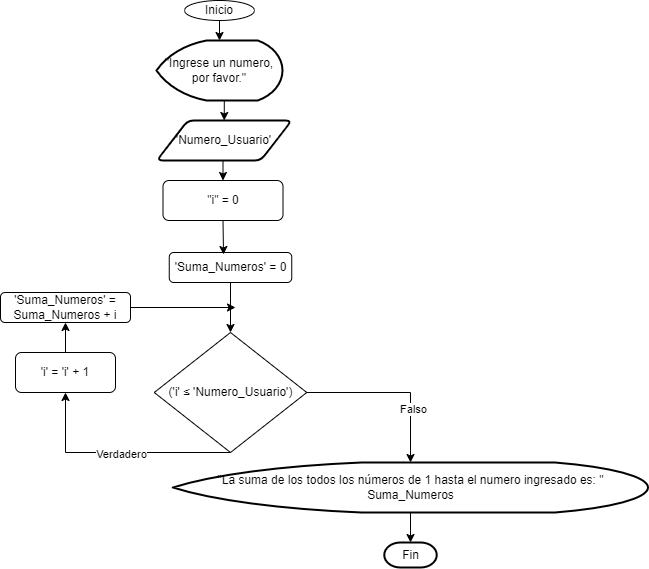

The diagram above was exported from draw.io. Its source (the exported page's mxGraphModel, read from the mxfile embedded in the PNG):
<mxGraphModel dx="1434" dy="746" grid="1" gridSize="10" guides="1" tooltips="1" connect="1" arrows="1" fold="1" page="1" pageScale="1" pageWidth="827" pageHeight="1169" math="0" shadow="0">
  <root>
    <mxCell id="WIyWlLk6GJQsqaUBKTNV-0" />
    <mxCell id="WIyWlLk6GJQsqaUBKTNV-1" parent="WIyWlLk6GJQsqaUBKTNV-0" />
    <mxCell id="YSQ9petdPcKvNQWHhxnS-0" value="Inicio" style="ellipse;whiteSpace=wrap;html=1;" parent="WIyWlLk6GJQsqaUBKTNV-1" vertex="1">
      <mxGeometry x="379" y="20" width="70" height="20" as="geometry" />
    </mxCell>
    <mxCell id="4fcDc4YqXlQRVAz6K9Vw-1" style="edgeStyle=orthogonalEdgeStyle;rounded=0;orthogonalLoop=1;jettySize=auto;html=1;exitX=0.5;exitY=1;exitDx=0;exitDy=0;exitPerimeter=0;entryX=0.5;entryY=0;entryDx=0;entryDy=0;" edge="1" parent="WIyWlLk6GJQsqaUBKTNV-1" source="YSQ9petdPcKvNQWHhxnS-1" target="gIFZax0x_-JfEkcVk4F--0">
      <mxGeometry relative="1" as="geometry">
        <mxPoint x="428" y="140" as="targetPoint" />
      </mxGeometry>
    </mxCell>
    <mxCell id="YSQ9petdPcKvNQWHhxnS-1" value="&quot;Ingrese un numero, por favor.&quot;" style="strokeWidth=2;html=1;shape=mxgraph.flowchart.display;whiteSpace=wrap;" parent="WIyWlLk6GJQsqaUBKTNV-1" vertex="1">
      <mxGeometry x="351" y="60" width="126" height="60" as="geometry" />
    </mxCell>
    <mxCell id="YSQ9petdPcKvNQWHhxnS-3" style="edgeStyle=none;rounded=0;orthogonalLoop=1;jettySize=auto;html=1;entryX=0.5;entryY=0;entryDx=0;entryDy=0;entryPerimeter=0;" parent="WIyWlLk6GJQsqaUBKTNV-1" source="YSQ9petdPcKvNQWHhxnS-0" target="YSQ9petdPcKvNQWHhxnS-1" edge="1">
      <mxGeometry relative="1" as="geometry" />
    </mxCell>
    <mxCell id="YSQ9petdPcKvNQWHhxnS-10" style="edgeStyle=none;rounded=0;orthogonalLoop=1;jettySize=auto;html=1;exitX=1;exitY=0.5;exitDx=0;exitDy=0;entryX=0.5;entryY=0;entryDx=0;entryDy=0;entryPerimeter=0;" parent="WIyWlLk6GJQsqaUBKTNV-1" source="YSQ9petdPcKvNQWHhxnS-5" target="YSQ9petdPcKvNQWHhxnS-11" edge="1">
      <mxGeometry relative="1" as="geometry">
        <mxPoint x="600" y="512" as="targetPoint" />
        <Array as="points">
          <mxPoint x="605" y="412" />
        </Array>
      </mxGeometry>
    </mxCell>
    <mxCell id="YSQ9petdPcKvNQWHhxnS-12" value="Falso" style="edgeLabel;html=1;align=center;verticalAlign=middle;resizable=0;points=[];" parent="YSQ9petdPcKvNQWHhxnS-10" vertex="1" connectable="0">
      <mxGeometry x="0.3784" y="2" relative="1" as="geometry">
        <mxPoint as="offset" />
      </mxGeometry>
    </mxCell>
    <mxCell id="YSQ9petdPcKvNQWHhxnS-14" style="edgeStyle=none;rounded=0;orthogonalLoop=1;jettySize=auto;html=1;exitX=0.5;exitY=1;exitDx=0;exitDy=0;entryX=0.5;entryY=1;entryDx=0;entryDy=0;" parent="WIyWlLk6GJQsqaUBKTNV-1" source="YSQ9petdPcKvNQWHhxnS-5" target="YSQ9petdPcKvNQWHhxnS-16" edge="1">
      <mxGeometry relative="1" as="geometry">
        <mxPoint x="260" y="442" as="targetPoint" />
        <Array as="points">
          <mxPoint x="260" y="472" />
        </Array>
      </mxGeometry>
    </mxCell>
    <mxCell id="YSQ9petdPcKvNQWHhxnS-15" value="Verdadero" style="edgeLabel;html=1;align=center;verticalAlign=middle;resizable=0;points=[];" parent="YSQ9petdPcKvNQWHhxnS-14" vertex="1" connectable="0">
      <mxGeometry x="-0.0256" y="1" relative="1" as="geometry">
        <mxPoint as="offset" />
      </mxGeometry>
    </mxCell>
    <mxCell id="YSQ9petdPcKvNQWHhxnS-5" value="('i' ≤ 'Numero_Usuario')" style="rhombus;whiteSpace=wrap;html=1;" parent="WIyWlLk6GJQsqaUBKTNV-1" vertex="1">
      <mxGeometry x="348.75" y="352" width="152.5" height="120" as="geometry" />
    </mxCell>
    <mxCell id="YSQ9petdPcKvNQWHhxnS-20" style="edgeStyle=none;rounded=0;orthogonalLoop=1;jettySize=auto;html=1;exitX=0.5;exitY=1;exitDx=0;exitDy=0;exitPerimeter=0;entryX=0.5;entryY=0;entryDx=0;entryDy=0;entryPerimeter=0;" parent="WIyWlLk6GJQsqaUBKTNV-1" source="YSQ9petdPcKvNQWHhxnS-11" target="YSQ9petdPcKvNQWHhxnS-21" edge="1">
      <mxGeometry relative="1" as="geometry">
        <mxPoint x="605" y="632" as="targetPoint" />
      </mxGeometry>
    </mxCell>
    <mxCell id="YSQ9petdPcKvNQWHhxnS-11" value="&lt;div&gt;&quot;La suma de los todos los números de 1 hasta el numero ingresado es: &quot;&lt;/div&gt;&lt;div&gt;Suma_Numeros&lt;/div&gt;" style="strokeWidth=2;html=1;shape=mxgraph.flowchart.display;whiteSpace=wrap;" parent="WIyWlLk6GJQsqaUBKTNV-1" vertex="1">
      <mxGeometry x="367.5" y="482" width="475" height="50" as="geometry" />
    </mxCell>
    <mxCell id="YSQ9petdPcKvNQWHhxnS-18" style="edgeStyle=none;rounded=0;orthogonalLoop=1;jettySize=auto;html=1;exitX=0.5;exitY=0;exitDx=0;exitDy=0;entryX=0.5;entryY=1;entryDx=0;entryDy=0;" parent="WIyWlLk6GJQsqaUBKTNV-1" source="YSQ9petdPcKvNQWHhxnS-16" target="YSQ9petdPcKvNQWHhxnS-17" edge="1">
      <mxGeometry relative="1" as="geometry" />
    </mxCell>
    <mxCell id="YSQ9petdPcKvNQWHhxnS-16" value="'i' = 'i' + 1" style="rounded=1;whiteSpace=wrap;html=1;" parent="WIyWlLk6GJQsqaUBKTNV-1" vertex="1">
      <mxGeometry x="210" y="372" width="100" height="40" as="geometry" />
    </mxCell>
    <mxCell id="YSQ9petdPcKvNQWHhxnS-19" style="edgeStyle=none;rounded=0;orthogonalLoop=1;jettySize=auto;html=1;exitX=1;exitY=0.5;exitDx=0;exitDy=0;" parent="WIyWlLk6GJQsqaUBKTNV-1" source="YSQ9petdPcKvNQWHhxnS-17" edge="1">
      <mxGeometry relative="1" as="geometry">
        <mxPoint x="430" y="327" as="targetPoint" />
      </mxGeometry>
    </mxCell>
    <mxCell id="YSQ9petdPcKvNQWHhxnS-17" value="'Suma_Numeros' = Suma_Numeros + i" style="rounded=1;whiteSpace=wrap;html=1;" parent="WIyWlLk6GJQsqaUBKTNV-1" vertex="1">
      <mxGeometry x="195" y="312" width="130" height="30" as="geometry" />
    </mxCell>
    <mxCell id="YSQ9petdPcKvNQWHhxnS-21" value="Fin" style="strokeWidth=2;html=1;shape=mxgraph.flowchart.terminator;whiteSpace=wrap;" parent="WIyWlLk6GJQsqaUBKTNV-1" vertex="1">
      <mxGeometry x="578.75" y="562" width="52.5" height="25" as="geometry" />
    </mxCell>
    <mxCell id="YSQ9petdPcKvNQWHhxnS-24" style="edgeStyle=none;rounded=0;orthogonalLoop=1;jettySize=auto;html=1;exitX=0.5;exitY=1;exitDx=0;exitDy=0;entryX=0.5;entryY=0;entryDx=0;entryDy=0;" parent="WIyWlLk6GJQsqaUBKTNV-1" source="YSQ9petdPcKvNQWHhxnS-22" target="YSQ9petdPcKvNQWHhxnS-5" edge="1">
      <mxGeometry relative="1" as="geometry" />
    </mxCell>
    <mxCell id="YSQ9petdPcKvNQWHhxnS-22" value="'Suma_Numeros' = 0" style="rounded=1;whiteSpace=wrap;html=1;" parent="WIyWlLk6GJQsqaUBKTNV-1" vertex="1">
      <mxGeometry x="363.75" y="272" width="122.5" height="30" as="geometry" />
    </mxCell>
    <mxCell id="4fcDc4YqXlQRVAz6K9Vw-5" style="edgeStyle=orthogonalEdgeStyle;rounded=0;orthogonalLoop=1;jettySize=auto;html=1;exitX=0.5;exitY=1;exitDx=0;exitDy=0;entryX=0.5;entryY=0;entryDx=0;entryDy=0;" edge="1" parent="WIyWlLk6GJQsqaUBKTNV-1" source="gIFZax0x_-JfEkcVk4F--0" target="4fcDc4YqXlQRVAz6K9Vw-4">
      <mxGeometry relative="1" as="geometry" />
    </mxCell>
    <mxCell id="gIFZax0x_-JfEkcVk4F--0" value="'Numero_Usuario'" style="shape=parallelogram;html=1;strokeWidth=2;perimeter=parallelogramPerimeter;whiteSpace=wrap;rounded=1;arcSize=12;size=0.23;" parent="WIyWlLk6GJQsqaUBKTNV-1" vertex="1">
      <mxGeometry x="351.25" y="140" width="135" height="40" as="geometry" />
    </mxCell>
    <mxCell id="4fcDc4YqXlQRVAz6K9Vw-4" value="&quot;i&quot; = 0" style="rounded=1;whiteSpace=wrap;html=1;" vertex="1" parent="WIyWlLk6GJQsqaUBKTNV-1">
      <mxGeometry x="357.5" y="200" width="120" height="40" as="geometry" />
    </mxCell>
    <mxCell id="4fcDc4YqXlQRVAz6K9Vw-6" style="edgeStyle=orthogonalEdgeStyle;rounded=0;orthogonalLoop=1;jettySize=auto;html=1;exitX=0.5;exitY=1;exitDx=0;exitDy=0;entryX=0.443;entryY=0.067;entryDx=0;entryDy=0;entryPerimeter=0;" edge="1" parent="WIyWlLk6GJQsqaUBKTNV-1" source="4fcDc4YqXlQRVAz6K9Vw-4" target="YSQ9petdPcKvNQWHhxnS-22">
      <mxGeometry relative="1" as="geometry" />
    </mxCell>
  </root>
</mxGraphModel>